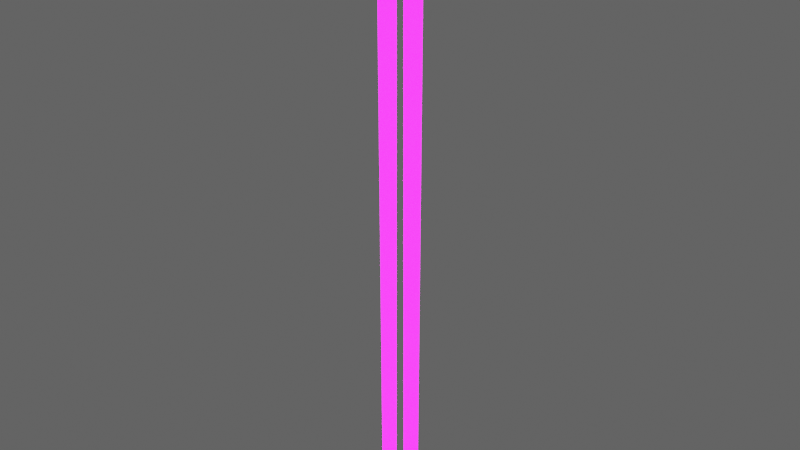 # Source: MiddlePoles.blend  (saved by Blender 2.92.15; exported with 4.5.12 LTS)
import bpy
from mathutils import Matrix  # noqa: F401  (used for matrix-valued properties, if any)

bpy.ops.wm.read_factory_settings(use_empty=True)
scene = bpy.context.scene
scene.name = 'Scene'

# ---- collections
col_collection_2 = bpy.data.collections.new('Collection 2'); scene.collection.children.link(col_collection_2)
col_collection = bpy.data.collections.new('Collection'); scene.collection.children.link(col_collection)

# ---- images (referenced by path relative to the original .blend; pixels are not part of the script)
import os
ASSET_DIR = os.environ.get("B2B_ASSET_DIR", "")  # directory of the original .blend (textures are referenced by path, not embedded)
HERE = os.path.dirname(os.path.abspath(__file__))  # packed textures are extracted next to this script under _unpacked/

def load_image(name, relpath, width, height, colorspace="sRGB"):
    """Load a texture the original file referenced (path relative to the .blend, or extracted next to this script)."""
    p = next((c for c in (os.path.join(HERE, relpath), os.path.join(ASSET_DIR, relpath)) if relpath and os.path.exists(c)), "")
    if p:
        img = bpy.data.images.load(p, check_existing=True)
        img.name = name
    else:  # same state as the original file: an image datablock whose file is absent (Cycles renders it pink)
        img = bpy.data.images.new(name, width, height)
        img.source = "FILE"
        img.filepath = "//" + (relpath or name)
    img.colorspace_settings.name = colorspace
    return img
img_imphenziapalette01_256_gradientx4_png = load_image('ImphenziaPalette01-256-GradientX4.png', 'ImphenziaPalette01-256-GradientX4.png', 1024, 1024, 'sRGB')
img_imphenziapalette02_emission_png = load_image('ImphenziaPalette02-Emission.png', 'ImphenziaPalette02-Emission.png', 1024, 1024, 'sRGB')
img_imphenziapalette02_opacity_png = load_image('ImphenziaPalette02-Opacity.png', 'ImphenziaPalette02-Opacity.png', 1024, 1024, 'sRGB')

# ---- materials (node trees are filled in below, after node groups)
mat_gradient = bpy.data.materials.new('Gradient')
mat_gradient.alpha_threshold = 0.6481
mat_gradient.use_backface_culling = True
mat_gradient.use_raytrace_refraction = True
mat_gradient.use_screen_refraction = True
mat_gradient.use_sss_translucency = True
mat_gradient.thickness_mode = 'SLAB'
mat_gradient.use_thickness_from_shadow = True

# ---- node groups
ng_auto_smooth = bpy.data.node_groups.new('Auto Smooth', 'GeometryNodeTree')
_s = ng_auto_smooth.interface.new_socket(name='Geometry', in_out='OUTPUT', socket_type='NodeSocketGeometry')
_s = ng_auto_smooth.interface.new_socket(name='Geometry', in_out='INPUT', socket_type='NodeSocketGeometry')
_s = ng_auto_smooth.interface.new_socket(name='Angle', in_out='INPUT', socket_type='NodeSocketFloat')
_s.subtype = 'ANGLE'
_s.min_value = 0.0
_s.max_value = 3.142
ng_auto_smooth.is_modifier = True
_N = ng_auto_smooth.nodes; _L = ng_auto_smooth.links
n0 = _N.new('NodeGroupOutput'); n0.name = 'Group Output'; n0.location = (480, -100)
n1 = _N.new('NodeGroupInput'); n1.name = 'Group Input'; n1.location = (-420, -300)
n2 = _N.new('NodeGroupInput'); n2.name = 'Group Input.001'; n2.location = (-60, -100)
n3 = _N.new('GeometryNodeSetShadeSmooth'); n3.name = 'Set Shade Smooth'; n3.location = (120, -100)
n3.domain = 'EDGE'
n4 = _N.new('GeometryNodeSetShadeSmooth'); n4.name = 'Set Shade Smooth.001'; n4.location = (300, -100)
n5 = _N.new('GeometryNodeInputMeshEdgeAngle'); n5.name = 'Edge Angle'; n5.location = (-420, -220)
n6 = _N.new('GeometryNodeInputEdgeSmooth'); n6.name = 'Is Edge Smooth'; n6.location = (-60, -160)
n7 = _N.new('GeometryNodeInputShadeSmooth'); n7.name = 'Is Face Smooth'; n7.location = (-240, -340)
n8 = _N.new('FunctionNodeBooleanMath'); n8.name = 'Boolean Math'; n8.location = (-60, -220)
n9 = _N.new('FunctionNodeCompare'); n9.name = 'Compare'; n9.location = (-240, -180)
n9.operation = 'LESS_EQUAL'
_L.new(n5.outputs[0], n9.inputs[0])
_L.new(n4.outputs[0], n0.inputs[0])
_L.new(n1.outputs[1], n9.inputs[1])
_L.new(n9.outputs[0], n8.inputs[0])
_L.new(n7.outputs[0], n8.inputs[1])
_L.new(n2.outputs[0], n3.inputs[0])
_L.new(n6.outputs[0], n3.inputs[1])
_L.new(n3.outputs[0], n4.inputs[0])
_L.new(n8.outputs[0], n3.inputs[2])
n0.is_active_output = True

# ---- material node trees
mat_gradient.use_nodes = True; mat_gradient.node_tree.nodes.clear()
_N = mat_gradient.node_tree.nodes; _L = mat_gradient.node_tree.links
n0 = _N.new('ShaderNodeOutputMaterial'); n0.name = 'Material Output'; n0.location = (300, 300)
n1 = _N.new('ShaderNodeBsdfPrincipled'); n1.name = 'Principled BSDF'; n1.location = (10, 300)
n1.distribution = 'GGX'
n1.subsurface_method = 'BURLEY'
n1.inputs[3].default_value = 1.45
n1.inputs[28].default_value = 10.0
n2 = _N.new('ShaderNodeTexImage'); n2.name = 'Image Texture'; n2.location = (-460, 320)
n2.image = img_imphenziapalette01_256_gradientx4_png
n3 = _N.new('ShaderNodeTexImage'); n3.name = 'Image Texture.001'; n3.location = (-500, 0)
n3.image = img_imphenziapalette02_emission_png
n4 = _N.new('ShaderNodeTexImage'); n4.name = 'Image Texture.002'; n4.location = (-480, -300)
n4.image = img_imphenziapalette02_opacity_png
_L.new(n1.outputs[0], n0.inputs[0])
_L.new(n2.outputs[0], n1.inputs[0])
_L.new(n3.outputs[0], n1.inputs[27])
_L.new(n4.outputs[0], n1.inputs[4])
n0.is_active_output = True

# ---- world
world_world = bpy.data.worlds.new('World'); scene.world = world_world
world_world.use_nodes = True; world_world.node_tree.nodes.clear()
_N = world_world.node_tree.nodes; _L = world_world.node_tree.links
n0 = _N.new('ShaderNodeOutputWorld'); n0.name = 'World Output'; n0.location = (300, 300)
n1 = _N.new('ShaderNodeBackground'); n1.name = 'Background'; n1.location = (10, 300)
n1.inputs[0].default_value = (0.05088, 0.05088, 0.05088, 1.0)
n1.inputs[1].default_value = 2.0
_L.new(n1.outputs[0], n0.inputs[0])
n0.is_active_output = True
world_world.color = (0.05088, 0.05088, 0.05088)
world_world.use_sun_shadow = False
world_world.sun_shadow_jitter_overblur = 0.0

# ---- meshes
me_plane_077 = bpy.data.meshes.new('Plane.077')
me_plane_077.from_pydata([(-0.8641, 20.49, 0.427), (-0.8641, 20.56, 37.46), (-0.5636, 20.37, 0.427), (-0.5157, 20.41, 37.46), (-0.4391, 20.07, 0.427), (-0.3714, 20.07, 37.46), (-0.5636, 19.77, 0.427), (-0.5157, 19.72, 37.46), (-0.8641, 19.64, 0.427), (-0.8641, 19.57, 37.46), (-1.165, 19.77, 0.427), (-1.213, 19.72, 37.46), (-1.289, 20.07, 0.427), (-1.357, 20.07, 37.46), (-1.165, 20.37, 0.427), (-1.213, 20.41, 37.46), (0.2188, 20.68, -0.05556), (-0.0363, 20.07, -0.05556), (0.2188, 19.45, -0.05556), (0.8347, 19.19, -0.05556), (1.451, 19.45, -0.05556), (1.706, 20.07, -0.05556), (1.451, 20.68, -0.05556), (0.8347, 20.94, -0.05556), (0.2452, 20.66, 0.3979), (0.001031, 20.07, 0.3979), (0.2452, 19.48, 0.3979), (0.8347, 19.23, 0.3979), (1.424, 19.48, 0.3979), (1.668, 20.07, 0.3979), (1.424, 20.66, 0.3979), (0.8347, 20.9, 0.3979), (-0.8641, 20.9, 0.3979), (-0.2746, 20.66, 0.3979), (-0.03042, 20.07, 0.3979), (-0.2746, 19.48, 0.3979), (-0.8641, 19.23, 0.3979), (-1.454, 19.48, 0.3979), (-1.698, 20.07, 0.3979), (-1.454, 20.66, 0.3979), (0.4863, 20.41, 37.46), (0.5342, 20.37, 0.427), (0.342, 20.07, 37.46), (0.4097, 20.07, 0.427), (0.4863, 19.72, 37.46), (0.5342, 19.77, 0.427), (0.8347, 19.57, 37.46), (0.8347, 19.64, 0.427), (-0.8641, 20.94, -0.05556), (-0.2482, 20.68, -0.05556), (0.006914, 20.07, -0.05556), (-0.2482, 19.45, -0.05556), (-0.8641, 19.19, -0.05556), (-1.48, 19.45, -0.05556), (-1.735, 20.07, -0.05556), (-1.48, 20.68, -0.05556), (1.183, 19.72, 37.46), (1.135, 19.77, 0.427), (1.327, 20.07, 37.46), (1.26, 20.07, 0.427), (1.183, 20.41, 37.46), (1.135, 20.37, 0.427), (0.8347, 20.56, 37.46), (0.8347, 20.49, 0.427)], [], [(0, 1, 3, 2), (2, 3, 5, 4), (4, 5, 7, 6), (6, 7, 9, 8), (8, 9, 11, 10), (10, 11, 13, 12), (12, 13, 15, 14), (14, 15, 1, 0), (29, 28, 20, 21), (30, 29, 21, 22), (31, 30, 22, 23), (24, 31, 23, 16), (25, 24, 16, 17), (26, 25, 17, 18), (27, 26, 18, 19), (61, 59, 29, 30), (12, 14, 39, 38), (35, 36, 52, 51), (45, 43, 25, 26), (4, 6, 35, 34), (14, 0, 32, 39), (63, 61, 30, 31), (6, 8, 36, 35), (47, 45, 26, 27), (57, 47, 27, 28), (8, 10, 37, 36), (0, 2, 33, 32), (41, 63, 31, 24), (59, 57, 28, 29), (10, 12, 38, 37), (28, 27, 19, 20), (2, 4, 34, 33), (43, 41, 24, 25), (36, 37, 53, 52), (37, 38, 54, 53), (38, 39, 55, 54), (39, 32, 48, 55), (41, 40, 62, 63), (43, 42, 40, 41), (45, 44, 42, 43), (47, 46, 44, 45), (57, 56, 46, 47), (59, 58, 56, 57), (32, 33, 49, 48), (61, 60, 58, 59), (33, 34, 50, 49), (63, 62, 60, 61), (34, 35, 51, 50)])
_uv = me_plane_077.uv_layers.new(name='UVMap')
_uv.uv.foreach_set('vector', [0.3619, 0.4712, 0.3619, 0.4947, 0.3637, 0.4947, 0.3637, 0.4712, 0.3637, 0.4712, 0.3637, 0.4947, 0.3645, 0.4947, 0.3645, 0.4712, 0.3645, 0.4712, 0.3645, 0.4947, 0.3637, 0.4947, 0.3637, 0.4712, 0.3637, 0.4712, 0.3637, 0.4947, 0.3619, 0.4947, 0.3619, 0.4712, 0.3619, 0.4712, 0.3619, 0.4947, 0.3601, 0.4947, 0.3601, 0.4712, 0.3601, 0.4712, 0.3601, 0.4947, 0.3594, 0.4947, 0.3594, 0.4712, 0.3594, 0.4712, 0.3594, 0.4947, 0.3601, 0.4947, 0.3601, 0.4712, 0.3601, 0.4712, 0.3601, 0.4947, 0.3619, 0.4947, 0.3619, 0.4712, 0.3645, 0.4712, 0.3637, 0.4712, 0.3637, 0.4712, 0.3645, 0.4712, 0.3637, 0.4712, 0.3645, 0.4712, 0.3645, 0.4712, 0.3637, 0.4712, 0.3619, 0.4712, 0.3637, 0.4712, 0.3637, 0.4712, 0.3619, 0.4712, 0.3601, 0.4712, 0.3619, 0.4712, 0.3619, 0.4712, 0.3601, 0.4712, 0.3594, 0.4712, 0.3601, 0.4712, 0.3601, 0.4712, 0.3594, 0.4712, 0.3601, 0.4712, 0.3594, 0.4712, 0.3594, 0.4712, 0.3601, 0.4712, 0.3619, 0.4712, 0.3601, 0.4712, 0.3601, 0.4712, 0.3619, 0.4712, 0.3637, 0.4712, 0.3645, 0.4712, 0.3645, 0.4712, 0.3637, 0.4712, 0.3594, 0.4712, 0.3601, 0.4712, 0.3601, 0.4712, 0.3594, 0.4712, 0.3637, 0.4712, 0.3619, 0.4712, 0.3619, 0.4712, 0.3637, 0.4712, 0.3601, 0.4712, 0.3594, 0.4712, 0.3594, 0.4712, 0.3601, 0.4712, 0.3645, 0.4712, 0.3637, 0.4712, 0.3637, 0.4712, 0.3645, 0.4712, 0.3601, 0.4712, 0.3619, 0.4712, 0.3619, 0.4712, 0.3601, 0.4712, 0.3619, 0.4712, 0.3637, 0.4712, 0.3637, 0.4712, 0.3619, 0.4712, 0.3637, 0.4712, 0.3619, 0.4712, 0.3619, 0.4712, 0.3637, 0.4712, 0.3619, 0.4712, 0.3601, 0.4712, 0.3601, 0.4712, 0.3619, 0.4712, 0.3637, 0.4712, 0.3619, 0.4712, 0.3619, 0.4712, 0.3637, 0.4712, 0.3619, 0.4712, 0.3601, 0.4712, 0.3601, 0.4712, 0.3619, 0.4712, 0.3619, 0.4712, 0.3637, 0.4712, 0.3637, 0.4712, 0.3619, 0.4712, 0.3601, 0.4712, 0.3619, 0.4712, 0.3619, 0.4712, 0.3601, 0.4712, 0.3645, 0.4712, 0.3637, 0.4712, 0.3637, 0.4712, 0.3645, 0.4712, 0.3601, 0.4712, 0.3594, 0.4712, 0.3594, 0.4712, 0.3601, 0.4712, 0.3637, 0.4712, 0.3619, 0.4712, 0.3619, 0.4712, 0.3637, 0.4712, 0.3637, 0.4712, 0.3645, 0.4712, 0.3645, 0.4712, 0.3637, 0.4712, 0.3594, 0.4712, 0.3601, 0.4712, 0.3601, 0.4712, 0.3594, 0.4712, 0.3619, 0.4712, 0.3601, 0.4712, 0.3601, 0.4712, 0.3619, 0.4712, 0.3601, 0.4712, 0.3594, 0.4712, 0.3594, 0.4712, 0.3601, 0.4712, 0.3594, 0.4712, 0.3601, 0.4712, 0.3601, 0.4712, 0.3594, 0.4712, 0.3601, 0.4712, 0.3619, 0.4712, 0.3619, 0.4712, 0.3601, 0.4712, 0.3601, 0.4712, 0.3601, 0.4947, 0.3619, 0.4947, 0.3619, 0.4712, 0.3594, 0.4712, 0.3594, 0.4947, 0.3601, 0.4947, 0.3601, 0.4712, 0.3601, 0.4712, 0.3601, 0.4947, 0.3594, 0.4947, 0.3594, 0.4712, 0.3619, 0.4712, 0.3619, 0.4947, 0.3601, 0.4947, 0.3601, 0.4712, 0.3637, 0.4712, 0.3637, 0.4947, 0.3619, 0.4947, 0.3619, 0.4712, 0.3645, 0.4712, 0.3645, 0.4947, 0.3637, 0.4947, 0.3637, 0.4712, 0.3619, 0.4712, 0.3637, 0.4712, 0.3637, 0.4712, 0.3619, 0.4712, 0.3637, 0.4712, 0.3637, 0.4947, 0.3645, 0.4947, 0.3645, 0.4712, 0.3637, 0.4712, 0.3645, 0.4712, 0.3645, 0.4712, 0.3637, 0.4712, 0.3619, 0.4712, 0.3619, 0.4947, 0.3637, 0.4947, 0.3637, 0.4712, 0.3645, 0.4712, 0.3637, 0.4712, 0.3637, 0.4712, 0.3645, 0.4712])
me_plane_077.materials.append(mat_gradient)
me_plane_077.use_remesh_fix_poles = True
me_plane_077.use_remesh_preserve_attributes = False
me_plane_077.use_mirror_vertex_groups = False
me_plane_077.update()

# ---- objects
ob_middlepoles = bpy.data.objects.new('MiddlePoles', me_plane_077)

# ---- transforms, parenting, visibility, modifiers, constraints
ob_middlepoles.location = (0.0, -20.0, 0.0)
ob_middlepoles.lineart.crease_threshold = 0.0
_m = ob_middlepoles.modifiers.new('Auto Smooth', 'NODES')
_m.node_group = ng_auto_smooth
_gi = [s.identifier for s in ng_auto_smooth.interface.items_tree if s.item_type == 'SOCKET' and s.in_out == 'INPUT']
_m[_gi[1]] = 0.5236  # Angle

# ---- collection membership
col_collection.objects.link(ob_middlepoles)

# ---- scene / render settings (as saved in the file)
scene.frame_start = 1; scene.frame_end = 250; scene.frame_set(56)
scene.render.engine = 'BLENDER_EEVEE_NEXT'
scene.cycles.use_denoising = False
scene.cycles.samples = 128
scene.cycles.sampling_pattern = 'TABULATED_SOBOL'
scene.cycles.use_adaptive_sampling = False
scene.cycles.use_light_tree = False
scene.eevee.use_gtao = True
scene.view_settings.view_transform = 'Filmic'
bpy.context.view_layer.update()

# ---- added for rendering (the .blend has no active camera and no usable light): camera, sun
cam_auto = bpy.data.cameras.new('AutoCamera')
cam_auto.lens = 50.0
cam_auto.sensor_width = 36.0
cam_auto.clip_end = 1000.0
ob_auto_camera = bpy.data.objects.new('AutoCamera', cam_auto)
scene.collection.objects.link(ob_auto_camera)
ob_auto_camera.location = (34.8768, -41.8041, 46.6144)
ob_auto_camera.rotation_euler = (1.09748, -7.21219e-08, 0.694738)
scene.camera = ob_auto_camera
light_auto_sun = bpy.data.lights.new('AutoSun', 'SUN')
light_auto_sun.energy = 3.0
light_auto_sun.angle = 0.0523599
ob_auto_sun = bpy.data.objects.new('AutoSun', light_auto_sun)
scene.collection.objects.link(ob_auto_sun)
ob_auto_sun.rotation_euler = (0.872665, 0.174533, 0.523599)
bpy.context.view_layer.update()

